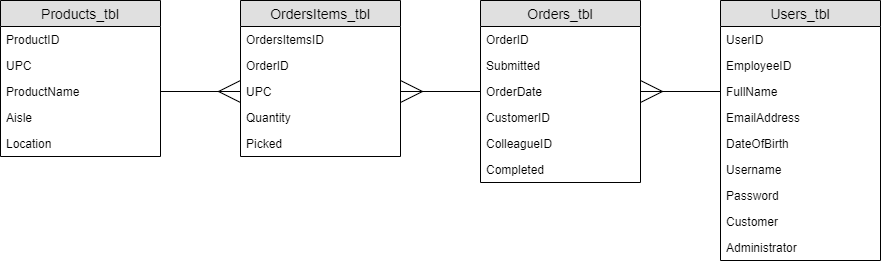

The diagram above was exported from draw.io. Its source (the exported page's mxGraphModel, read from the mxfile embedded in the PNG):
<mxGraphModel dx="1021" dy="567" grid="1" gridSize="10" guides="1" tooltips="1" connect="1" arrows="1" fold="1" page="1" pageScale="1" pageWidth="1100" pageHeight="850" background="#ffffff" math="0" shadow="0">
  <root>
    <mxCell id="0" />
    <mxCell id="1" parent="0" />
    <mxCell id="haqAMg1YgM9oj8UyLOwX-1" value="Products_tbl" style="swimlane;fontStyle=0;childLayout=stackLayout;horizontal=1;startSize=26;fillColor=#e0e0e0;horizontalStack=0;resizeParent=1;resizeParentMax=0;resizeLast=0;collapsible=1;marginBottom=0;swimlaneFillColor=#ffffff;align=center;fontSize=14;" vertex="1" parent="1">
      <mxGeometry x="40" y="240" width="160" height="156" as="geometry" />
    </mxCell>
    <mxCell id="haqAMg1YgM9oj8UyLOwX-2" value="ProductID" style="text;strokeColor=none;fillColor=none;spacingLeft=4;spacingRight=4;overflow=hidden;rotatable=0;points=[[0,0.5],[1,0.5]];portConstraint=eastwest;fontSize=12;" vertex="1" parent="haqAMg1YgM9oj8UyLOwX-1">
      <mxGeometry y="26" width="160" height="26" as="geometry" />
    </mxCell>
    <mxCell id="haqAMg1YgM9oj8UyLOwX-3" value="UPC" style="text;strokeColor=none;fillColor=none;spacingLeft=4;spacingRight=4;overflow=hidden;rotatable=0;points=[[0,0.5],[1,0.5]];portConstraint=eastwest;fontSize=12;" vertex="1" parent="haqAMg1YgM9oj8UyLOwX-1">
      <mxGeometry y="52" width="160" height="26" as="geometry" />
    </mxCell>
    <mxCell id="haqAMg1YgM9oj8UyLOwX-30" value="ProductName" style="text;strokeColor=none;fillColor=none;spacingLeft=4;spacingRight=4;overflow=hidden;rotatable=0;points=[[0,0.5],[1,0.5]];portConstraint=eastwest;fontSize=12;" vertex="1" parent="haqAMg1YgM9oj8UyLOwX-1">
      <mxGeometry y="78" width="160" height="26" as="geometry" />
    </mxCell>
    <mxCell id="haqAMg1YgM9oj8UyLOwX-4" value="Aisle" style="text;strokeColor=none;fillColor=none;spacingLeft=4;spacingRight=4;overflow=hidden;rotatable=0;points=[[0,0.5],[1,0.5]];portConstraint=eastwest;fontSize=12;" vertex="1" parent="haqAMg1YgM9oj8UyLOwX-1">
      <mxGeometry y="104" width="160" height="26" as="geometry" />
    </mxCell>
    <mxCell id="haqAMg1YgM9oj8UyLOwX-27" value="Location" style="text;strokeColor=none;fillColor=none;spacingLeft=4;spacingRight=4;overflow=hidden;rotatable=0;points=[[0,0.5],[1,0.5]];portConstraint=eastwest;fontSize=12;" vertex="1" parent="haqAMg1YgM9oj8UyLOwX-1">
      <mxGeometry y="130" width="160" height="26" as="geometry" />
    </mxCell>
    <mxCell id="haqAMg1YgM9oj8UyLOwX-5" value="OrdersItems_tbl" style="swimlane;fontStyle=0;childLayout=stackLayout;horizontal=1;startSize=26;fillColor=#e0e0e0;horizontalStack=0;resizeParent=1;resizeParentMax=0;resizeLast=0;collapsible=1;marginBottom=0;swimlaneFillColor=#ffffff;align=center;fontSize=14;" vertex="1" parent="1">
      <mxGeometry x="280" y="240" width="160" height="156" as="geometry" />
    </mxCell>
    <mxCell id="haqAMg1YgM9oj8UyLOwX-6" value="OrdersItemsID" style="text;strokeColor=none;fillColor=none;spacingLeft=4;spacingRight=4;overflow=hidden;rotatable=0;points=[[0,0.5],[1,0.5]];portConstraint=eastwest;fontSize=12;" vertex="1" parent="haqAMg1YgM9oj8UyLOwX-5">
      <mxGeometry y="26" width="160" height="26" as="geometry" />
    </mxCell>
    <mxCell id="haqAMg1YgM9oj8UyLOwX-7" value="OrderID" style="text;strokeColor=none;fillColor=none;spacingLeft=4;spacingRight=4;overflow=hidden;rotatable=0;points=[[0,0.5],[1,0.5]];portConstraint=eastwest;fontSize=12;" vertex="1" parent="haqAMg1YgM9oj8UyLOwX-5">
      <mxGeometry y="52" width="160" height="26" as="geometry" />
    </mxCell>
    <mxCell id="haqAMg1YgM9oj8UyLOwX-8" value="UPC" style="text;strokeColor=none;fillColor=none;spacingLeft=4;spacingRight=4;overflow=hidden;rotatable=0;points=[[0,0.5],[1,0.5]];portConstraint=eastwest;fontSize=12;" vertex="1" parent="haqAMg1YgM9oj8UyLOwX-5">
      <mxGeometry y="78" width="160" height="26" as="geometry" />
    </mxCell>
    <mxCell id="haqAMg1YgM9oj8UyLOwX-32" value="Quantity" style="text;strokeColor=none;fillColor=none;spacingLeft=4;spacingRight=4;overflow=hidden;rotatable=0;points=[[0,0.5],[1,0.5]];portConstraint=eastwest;fontSize=12;" vertex="1" parent="haqAMg1YgM9oj8UyLOwX-5">
      <mxGeometry y="104" width="160" height="26" as="geometry" />
    </mxCell>
    <mxCell id="haqAMg1YgM9oj8UyLOwX-31" value="Picked" style="text;strokeColor=none;fillColor=none;spacingLeft=4;spacingRight=4;overflow=hidden;rotatable=0;points=[[0,0.5],[1,0.5]];portConstraint=eastwest;fontSize=12;" vertex="1" parent="haqAMg1YgM9oj8UyLOwX-5">
      <mxGeometry y="130" width="160" height="26" as="geometry" />
    </mxCell>
    <mxCell id="haqAMg1YgM9oj8UyLOwX-9" value="Orders_tbl" style="swimlane;fontStyle=0;childLayout=stackLayout;horizontal=1;startSize=26;fillColor=#e0e0e0;horizontalStack=0;resizeParent=1;resizeParentMax=0;resizeLast=0;collapsible=1;marginBottom=0;swimlaneFillColor=#ffffff;align=center;fontSize=14;" vertex="1" parent="1">
      <mxGeometry x="520" y="240" width="160" height="182" as="geometry" />
    </mxCell>
    <mxCell id="haqAMg1YgM9oj8UyLOwX-10" value="OrderID" style="text;strokeColor=none;fillColor=none;spacingLeft=4;spacingRight=4;overflow=hidden;rotatable=0;points=[[0,0.5],[1,0.5]];portConstraint=eastwest;fontSize=12;" vertex="1" parent="haqAMg1YgM9oj8UyLOwX-9">
      <mxGeometry y="26" width="160" height="26" as="geometry" />
    </mxCell>
    <mxCell id="haqAMg1YgM9oj8UyLOwX-11" value="Submitted" style="text;strokeColor=none;fillColor=none;spacingLeft=4;spacingRight=4;overflow=hidden;rotatable=0;points=[[0,0.5],[1,0.5]];portConstraint=eastwest;fontSize=12;" vertex="1" parent="haqAMg1YgM9oj8UyLOwX-9">
      <mxGeometry y="52" width="160" height="26" as="geometry" />
    </mxCell>
    <mxCell id="haqAMg1YgM9oj8UyLOwX-12" value="OrderDate" style="text;strokeColor=none;fillColor=none;spacingLeft=4;spacingRight=4;overflow=hidden;rotatable=0;points=[[0,0.5],[1,0.5]];portConstraint=eastwest;fontSize=12;" vertex="1" parent="haqAMg1YgM9oj8UyLOwX-9">
      <mxGeometry y="78" width="160" height="26" as="geometry" />
    </mxCell>
    <mxCell id="haqAMg1YgM9oj8UyLOwX-29" value="CustomerID" style="text;strokeColor=none;fillColor=none;spacingLeft=4;spacingRight=4;overflow=hidden;rotatable=0;points=[[0,0.5],[1,0.5]];portConstraint=eastwest;fontSize=12;" vertex="1" parent="haqAMg1YgM9oj8UyLOwX-9">
      <mxGeometry y="104" width="160" height="26" as="geometry" />
    </mxCell>
    <mxCell id="haqAMg1YgM9oj8UyLOwX-21" value="ColleagueID" style="text;strokeColor=none;fillColor=none;spacingLeft=4;spacingRight=4;overflow=hidden;rotatable=0;points=[[0,0.5],[1,0.5]];portConstraint=eastwest;fontSize=12;fontStyle=0" vertex="1" parent="haqAMg1YgM9oj8UyLOwX-9">
      <mxGeometry y="130" width="160" height="26" as="geometry" />
    </mxCell>
    <mxCell id="haqAMg1YgM9oj8UyLOwX-28" value="Completed" style="text;strokeColor=none;fillColor=none;spacingLeft=4;spacingRight=4;overflow=hidden;rotatable=0;points=[[0,0.5],[1,0.5]];portConstraint=eastwest;fontSize=12;" vertex="1" parent="haqAMg1YgM9oj8UyLOwX-9">
      <mxGeometry y="156" width="160" height="26" as="geometry" />
    </mxCell>
    <mxCell id="haqAMg1YgM9oj8UyLOwX-13" value="Users_tbl" style="swimlane;fontStyle=0;childLayout=stackLayout;horizontal=1;startSize=26;fillColor=#e0e0e0;horizontalStack=0;resizeParent=1;resizeParentMax=0;resizeLast=0;collapsible=1;marginBottom=0;swimlaneFillColor=#ffffff;align=center;fontSize=14;" vertex="1" parent="1">
      <mxGeometry x="760" y="240" width="160" height="260" as="geometry" />
    </mxCell>
    <mxCell id="haqAMg1YgM9oj8UyLOwX-14" value="UserID" style="text;strokeColor=none;fillColor=none;spacingLeft=4;spacingRight=4;overflow=hidden;rotatable=0;points=[[0,0.5],[1,0.5]];portConstraint=eastwest;fontSize=12;" vertex="1" parent="haqAMg1YgM9oj8UyLOwX-13">
      <mxGeometry y="26" width="160" height="26" as="geometry" />
    </mxCell>
    <mxCell id="haqAMg1YgM9oj8UyLOwX-15" value="EmployeeID" style="text;strokeColor=none;fillColor=none;spacingLeft=4;spacingRight=4;overflow=hidden;rotatable=0;points=[[0,0.5],[1,0.5]];portConstraint=eastwest;fontSize=12;" vertex="1" parent="haqAMg1YgM9oj8UyLOwX-13">
      <mxGeometry y="52" width="160" height="26" as="geometry" />
    </mxCell>
    <mxCell id="haqAMg1YgM9oj8UyLOwX-16" value="FullName" style="text;strokeColor=none;fillColor=none;spacingLeft=4;spacingRight=4;overflow=hidden;rotatable=0;points=[[0,0.5],[1,0.5]];portConstraint=eastwest;fontSize=12;" vertex="1" parent="haqAMg1YgM9oj8UyLOwX-13">
      <mxGeometry y="78" width="160" height="26" as="geometry" />
    </mxCell>
    <mxCell id="haqAMg1YgM9oj8UyLOwX-26" value="EmailAddress" style="text;strokeColor=none;fillColor=none;spacingLeft=4;spacingRight=4;overflow=hidden;rotatable=0;points=[[0,0.5],[1,0.5]];portConstraint=eastwest;fontSize=12;" vertex="1" parent="haqAMg1YgM9oj8UyLOwX-13">
      <mxGeometry y="104" width="160" height="26" as="geometry" />
    </mxCell>
    <mxCell id="haqAMg1YgM9oj8UyLOwX-25" value="DateOfBirth" style="text;strokeColor=none;fillColor=none;spacingLeft=4;spacingRight=4;overflow=hidden;rotatable=0;points=[[0,0.5],[1,0.5]];portConstraint=eastwest;fontSize=12;" vertex="1" parent="haqAMg1YgM9oj8UyLOwX-13">
      <mxGeometry y="130" width="160" height="26" as="geometry" />
    </mxCell>
    <mxCell id="haqAMg1YgM9oj8UyLOwX-20" value="Username" style="text;strokeColor=none;fillColor=none;spacingLeft=4;spacingRight=4;overflow=hidden;rotatable=0;points=[[0,0.5],[1,0.5]];portConstraint=eastwest;fontSize=12;" vertex="1" parent="haqAMg1YgM9oj8UyLOwX-13">
      <mxGeometry y="156" width="160" height="26" as="geometry" />
    </mxCell>
    <mxCell id="haqAMg1YgM9oj8UyLOwX-22" value="Password" style="text;strokeColor=none;fillColor=none;spacingLeft=4;spacingRight=4;overflow=hidden;rotatable=0;points=[[0,0.5],[1,0.5]];portConstraint=eastwest;fontSize=12;" vertex="1" parent="haqAMg1YgM9oj8UyLOwX-13">
      <mxGeometry y="182" width="160" height="26" as="geometry" />
    </mxCell>
    <mxCell id="haqAMg1YgM9oj8UyLOwX-23" value="Customer" style="text;strokeColor=none;fillColor=none;spacingLeft=4;spacingRight=4;overflow=hidden;rotatable=0;points=[[0,0.5],[1,0.5]];portConstraint=eastwest;fontSize=12;" vertex="1" parent="haqAMg1YgM9oj8UyLOwX-13">
      <mxGeometry y="208" width="160" height="26" as="geometry" />
    </mxCell>
    <mxCell id="haqAMg1YgM9oj8UyLOwX-24" value="Administrator" style="text;strokeColor=none;fillColor=none;spacingLeft=4;spacingRight=4;overflow=hidden;rotatable=0;points=[[0,0.5],[1,0.5]];portConstraint=eastwest;fontSize=12;" vertex="1" parent="haqAMg1YgM9oj8UyLOwX-13">
      <mxGeometry y="234" width="160" height="26" as="geometry" />
    </mxCell>
    <mxCell id="haqAMg1YgM9oj8UyLOwX-41" value="" style="edgeStyle=orthogonalEdgeStyle;rounded=0;orthogonalLoop=1;jettySize=auto;html=1;startSize=20;endArrow=ERmany;endFill=0;endSize=20;" edge="1" parent="1" source="haqAMg1YgM9oj8UyLOwX-30" target="haqAMg1YgM9oj8UyLOwX-8">
      <mxGeometry relative="1" as="geometry" />
    </mxCell>
    <mxCell id="haqAMg1YgM9oj8UyLOwX-44" value="" style="edgeStyle=orthogonalEdgeStyle;rounded=0;orthogonalLoop=1;jettySize=auto;html=1;startSize=20;endArrow=ERmany;endFill=0;endSize=20;" edge="1" parent="1" source="haqAMg1YgM9oj8UyLOwX-12" target="haqAMg1YgM9oj8UyLOwX-8">
      <mxGeometry relative="1" as="geometry" />
    </mxCell>
    <mxCell id="haqAMg1YgM9oj8UyLOwX-45" value="" style="edgeStyle=orthogonalEdgeStyle;rounded=0;orthogonalLoop=1;jettySize=auto;html=1;startSize=20;endArrow=ERmany;endFill=0;endSize=20;" edge="1" parent="1" source="haqAMg1YgM9oj8UyLOwX-16" target="haqAMg1YgM9oj8UyLOwX-12">
      <mxGeometry relative="1" as="geometry" />
    </mxCell>
  </root>
</mxGraphModel>